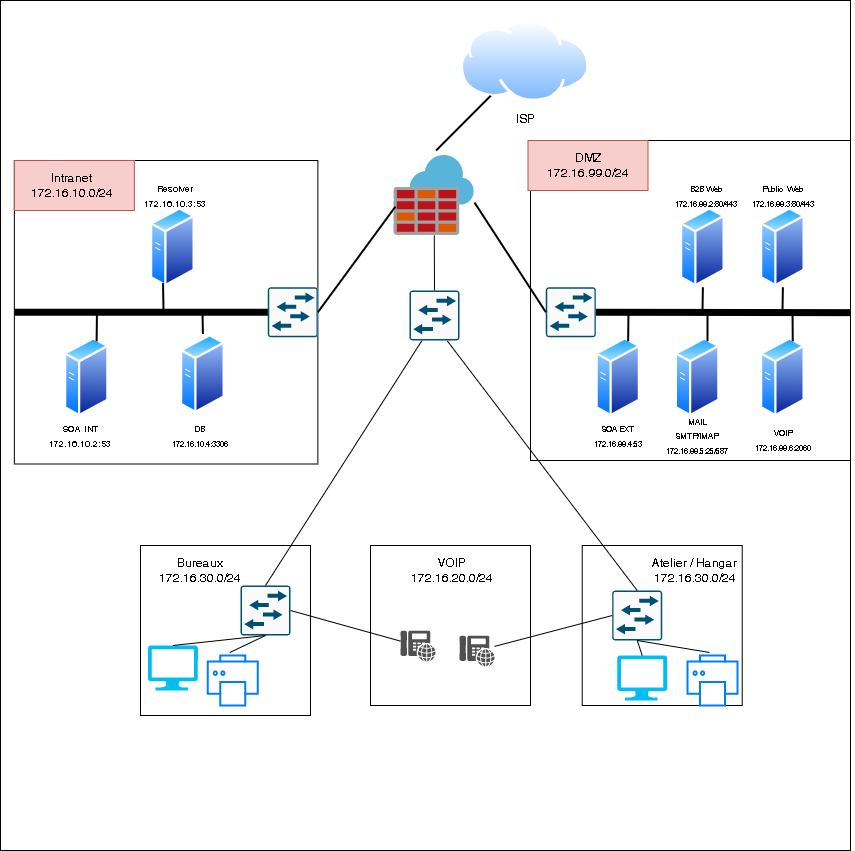

The diagram above was exported from draw.io. Its source (the exported page's mxGraphModel, read from the mxfile embedded in the PNG):
<mxGraphModel dx="1038" dy="515" grid="1" gridSize="10" guides="1" tooltips="1" connect="1" arrows="1" fold="1" page="1" pageScale="1" pageWidth="850" pageHeight="1100" math="0" shadow="0">
  <root>
    <mxCell id="0" />
    <mxCell id="1" parent="0" />
    <mxCell id="qJeIxdJo8Pdu3UohbE-h-79" value="" style="whiteSpace=wrap;html=1;aspect=fixed;fontSize=9;" parent="1" vertex="1">
      <mxGeometry width="850" height="850" as="geometry" />
    </mxCell>
    <mxCell id="qJeIxdJo8Pdu3UohbE-h-1" value="" style="whiteSpace=wrap;html=1;aspect=fixed;" parent="1" vertex="1">
      <mxGeometry x="530" y="140" width="320" height="320" as="geometry" />
    </mxCell>
    <mxCell id="qJeIxdJo8Pdu3UohbE-h-2" value="" style="sketch=0;aspect=fixed;html=1;points=[];align=center;image;fontSize=12;image=img/lib/mscae/Azure_Firewall.svg;" parent="1" vertex="1">
      <mxGeometry x="393.62" y="155" width="80" height="80" as="geometry" />
    </mxCell>
    <mxCell id="qJeIxdJo8Pdu3UohbE-h-3" value="" style="aspect=fixed;perimeter=ellipsePerimeter;html=1;align=center;shadow=0;dashed=0;spacingTop=3;image;image=img/lib/active_directory/generic_server.svg;" parent="1" vertex="1">
      <mxGeometry x="595.37" y="336.75" width="44.8" height="80" as="geometry" />
    </mxCell>
    <mxCell id="qJeIxdJo8Pdu3UohbE-h-4" value="ISP&lt;br&gt;" style="aspect=fixed;perimeter=ellipsePerimeter;html=1;align=center;shadow=0;dashed=0;spacingTop=3;image;image=img/lib/active_directory/internet_cloud.svg;" parent="1" vertex="1">
      <mxGeometry x="460" y="20" width="129.37" height="81.5" as="geometry" />
    </mxCell>
    <mxCell id="qJeIxdJo8Pdu3UohbE-h-5" value="" style="whiteSpace=wrap;html=1;aspect=fixed;" parent="1" vertex="1">
      <mxGeometry x="140" y="545" width="170" height="170" as="geometry" />
    </mxCell>
    <mxCell id="qJeIxdJo8Pdu3UohbE-h-6" value="" style="verticalLabelPosition=bottom;html=1;verticalAlign=top;align=center;strokeColor=none;fillColor=#00BEF2;shape=mxgraph.azure.computer;pointerEvents=1;" parent="1" vertex="1">
      <mxGeometry x="147.39999999999998" y="645" width="50" height="45" as="geometry" />
    </mxCell>
    <mxCell id="qJeIxdJo8Pdu3UohbE-h-7" value="" style="html=1;verticalLabelPosition=bottom;align=center;labelBackgroundColor=#ffffff;verticalAlign=top;strokeWidth=2;strokeColor=#0080F0;shadow=0;dashed=0;shape=mxgraph.ios7.icons.printer;" parent="1" vertex="1">
      <mxGeometry x="207.35" y="655" width="50" height="50" as="geometry" />
    </mxCell>
    <mxCell id="qJeIxdJo8Pdu3UohbE-h-9" value="" style="sketch=0;points=[[0.015,0.015,0],[0.985,0.015,0],[0.985,0.985,0],[0.015,0.985,0],[0.25,0,0],[0.5,0,0],[0.75,0,0],[1,0.25,0],[1,0.5,0],[1,0.75,0],[0.75,1,0],[0.5,1,0],[0.25,1,0],[0,0.75,0],[0,0.5,0],[0,0.25,0]];verticalLabelPosition=bottom;html=1;verticalAlign=top;aspect=fixed;align=center;pointerEvents=1;shape=mxgraph.cisco19.rect;prIcon=l2_switch;fillColor=#FAFAFA;strokeColor=#005073;" parent="1" vertex="1">
      <mxGeometry x="240.00000000000003" y="585" width="50" height="50" as="geometry" />
    </mxCell>
    <mxCell id="qJeIxdJo8Pdu3UohbE-h-11" value="" style="endArrow=none;html=1;rounded=0;exitX=0.5;exitY=0;exitDx=0;exitDy=0;exitPerimeter=0;entryX=0.5;entryY=1;entryDx=0;entryDy=0;entryPerimeter=0;" parent="1" source="qJeIxdJo8Pdu3UohbE-h-6" target="qJeIxdJo8Pdu3UohbE-h-9" edge="1">
      <mxGeometry width="50" height="50" relative="1" as="geometry">
        <mxPoint x="184.99999999999997" y="685" as="sourcePoint" />
        <mxPoint x="246.74999999999997" y="615" as="targetPoint" />
      </mxGeometry>
    </mxCell>
    <mxCell id="qJeIxdJo8Pdu3UohbE-h-12" value="" style="endArrow=none;html=1;rounded=0;exitX=0.44;exitY=-0.06;exitDx=0;exitDy=0;exitPerimeter=0;entryX=0.5;entryY=1;entryDx=0;entryDy=0;entryPerimeter=0;" parent="1" source="qJeIxdJo8Pdu3UohbE-h-7" target="qJeIxdJo8Pdu3UohbE-h-9" edge="1">
      <mxGeometry width="50" height="50" relative="1" as="geometry">
        <mxPoint x="246.74999999999997" y="687.5" as="sourcePoint" />
        <mxPoint x="246.74999999999997" y="615" as="targetPoint" />
      </mxGeometry>
    </mxCell>
    <mxCell id="qJeIxdJo8Pdu3UohbE-h-13" value="" style="whiteSpace=wrap;html=1;aspect=fixed;" parent="1" vertex="1">
      <mxGeometry x="581.7199999999999" y="545" width="160" height="160" as="geometry" />
    </mxCell>
    <mxCell id="qJeIxdJo8Pdu3UohbE-h-14" value="" style="verticalLabelPosition=bottom;html=1;verticalAlign=top;align=center;strokeColor=none;fillColor=#00BEF2;shape=mxgraph.azure.computer;pointerEvents=1;" parent="1" vertex="1">
      <mxGeometry x="616.7199999999999" y="655" width="50" height="45" as="geometry" />
    </mxCell>
    <mxCell id="qJeIxdJo8Pdu3UohbE-h-15" value="" style="html=1;verticalLabelPosition=bottom;align=center;labelBackgroundColor=#ffffff;verticalAlign=top;strokeWidth=2;strokeColor=#0080F0;shadow=0;dashed=0;shape=mxgraph.ios7.icons.printer;" parent="1" vertex="1">
      <mxGeometry x="687.09" y="655" width="50" height="50" as="geometry" />
    </mxCell>
    <mxCell id="qJeIxdJo8Pdu3UohbE-h-17" value="" style="sketch=0;points=[[0.015,0.015,0],[0.985,0.015,0],[0.985,0.985,0],[0.015,0.985,0],[0.25,0,0],[0.5,0,0],[0.75,0,0],[1,0.25,0],[1,0.5,0],[1,0.75,0],[0.75,1,0],[0.5,1,0],[0.25,1,0],[0,0.75,0],[0,0.5,0],[0,0.25,0]];verticalLabelPosition=bottom;html=1;verticalAlign=top;aspect=fixed;align=center;pointerEvents=1;shape=mxgraph.cisco19.rect;prIcon=l2_switch;fillColor=#FAFAFA;strokeColor=#005073;" parent="1" vertex="1">
      <mxGeometry x="611.7199999999999" y="590" width="50" height="50" as="geometry" />
    </mxCell>
    <mxCell id="qJeIxdJo8Pdu3UohbE-h-19" value="" style="endArrow=none;html=1;rounded=0;exitX=0.5;exitY=0;exitDx=0;exitDy=0;exitPerimeter=0;entryX=0.5;entryY=1;entryDx=0;entryDy=0;entryPerimeter=0;" parent="1" source="qJeIxdJo8Pdu3UohbE-h-14" target="qJeIxdJo8Pdu3UohbE-h-17" edge="1">
      <mxGeometry width="50" height="50" relative="1" as="geometry">
        <mxPoint x="596.7199999999999" y="685" as="sourcePoint" />
        <mxPoint x="658.4699999999999" y="615" as="targetPoint" />
      </mxGeometry>
    </mxCell>
    <mxCell id="qJeIxdJo8Pdu3UohbE-h-20" value="" style="endArrow=none;html=1;rounded=0;exitX=0.44;exitY=-0.06;exitDx=0;exitDy=0;exitPerimeter=0;entryX=0.5;entryY=1;entryDx=0;entryDy=0;entryPerimeter=0;" parent="1" source="qJeIxdJo8Pdu3UohbE-h-15" target="qJeIxdJo8Pdu3UohbE-h-17" edge="1">
      <mxGeometry width="50" height="50" relative="1" as="geometry">
        <mxPoint x="658.4699999999999" y="687.5" as="sourcePoint" />
        <mxPoint x="658.4699999999999" y="615" as="targetPoint" />
      </mxGeometry>
    </mxCell>
    <mxCell id="qJeIxdJo8Pdu3UohbE-h-21" value="" style="endArrow=none;html=1;rounded=0;exitX=0.25;exitY=1;exitDx=0;exitDy=0;exitPerimeter=0;entryX=0.5;entryY=0;entryDx=0;entryDy=0;entryPerimeter=0;" parent="1" source="qJeIxdJo8Pdu3UohbE-h-73" target="qJeIxdJo8Pdu3UohbE-h-9" edge="1">
      <mxGeometry width="50" height="50" relative="1" as="geometry">
        <mxPoint x="430" y="410" as="sourcePoint" />
        <mxPoint x="450" y="360" as="targetPoint" />
      </mxGeometry>
    </mxCell>
    <mxCell id="qJeIxdJo8Pdu3UohbE-h-22" value="" style="endArrow=none;html=1;rounded=0;exitX=0.75;exitY=1;exitDx=0;exitDy=0;exitPerimeter=0;entryX=0.5;entryY=0;entryDx=0;entryDy=0;entryPerimeter=0;" parent="1" source="qJeIxdJo8Pdu3UohbE-h-73" target="qJeIxdJo8Pdu3UohbE-h-17" edge="1">
      <mxGeometry width="50" height="50" relative="1" as="geometry">
        <mxPoint x="430.03999999999996" y="402" as="sourcePoint" />
        <mxPoint x="429.4000000000001" y="560" as="targetPoint" />
      </mxGeometry>
    </mxCell>
    <mxCell id="qJeIxdJo8Pdu3UohbE-h-23" value="Bureaux&lt;br&gt;172.16.30.0/24" style="text;html=1;strokeColor=none;fillColor=none;align=center;verticalAlign=middle;whiteSpace=wrap;rounded=0;" parent="1" vertex="1">
      <mxGeometry x="142.35" y="545" width="115" height="50" as="geometry" />
    </mxCell>
    <mxCell id="qJeIxdJo8Pdu3UohbE-h-24" value="Atelier / Hangar&lt;br&gt;172.16.30.0/24" style="text;html=1;strokeColor=none;fillColor=none;align=center;verticalAlign=middle;whiteSpace=wrap;rounded=0;" parent="1" vertex="1">
      <mxGeometry x="636.7199999999999" y="545" width="115" height="50" as="geometry" />
    </mxCell>
    <mxCell id="qJeIxdJo8Pdu3UohbE-h-25" value="" style="rounded=0;whiteSpace=wrap;html=1;fillColor=#f8cecc;strokeColor=#b85450;" parent="1" vertex="1">
      <mxGeometry x="527.5" y="140" width="120" height="50" as="geometry" />
    </mxCell>
    <mxCell id="qJeIxdJo8Pdu3UohbE-h-26" value="DMZ&lt;br&gt;172.16.99.0/24" style="text;html=1;strokeColor=none;fillColor=none;align=center;verticalAlign=middle;whiteSpace=wrap;rounded=0;" parent="1" vertex="1">
      <mxGeometry x="530" y="140" width="115" height="50" as="geometry" />
    </mxCell>
    <mxCell id="qJeIxdJo8Pdu3UohbE-h-27" value="" style="sketch=0;points=[[0.015,0.015,0],[0.985,0.015,0],[0.985,0.985,0],[0.015,0.985,0],[0.25,0,0],[0.5,0,0],[0.75,0,0],[1,0.25,0],[1,0.5,0],[1,0.75,0],[0.75,1,0],[0.5,1,0],[0.25,1,0],[0,0.75,0],[0,0.5,0],[0,0.25,0]];verticalLabelPosition=bottom;html=1;verticalAlign=top;aspect=fixed;align=center;pointerEvents=1;shape=mxgraph.cisco19.rect;prIcon=l2_switch;fillColor=#FAFAFA;strokeColor=#005073;" parent="1" vertex="1">
      <mxGeometry x="545.37" y="286.75" width="50" height="50" as="geometry" />
    </mxCell>
    <mxCell id="qJeIxdJo8Pdu3UohbE-h-28" value="" style="aspect=fixed;perimeter=ellipsePerimeter;html=1;align=center;shadow=0;dashed=0;spacingTop=3;image;image=img/lib/active_directory/generic_server.svg;" parent="1" vertex="1">
      <mxGeometry x="674.72" y="336.75" width="44.8" height="80" as="geometry" />
    </mxCell>
    <mxCell id="qJeIxdJo8Pdu3UohbE-h-29" value="" style="aspect=fixed;perimeter=ellipsePerimeter;html=1;align=center;shadow=0;dashed=0;spacingTop=3;image;image=img/lib/active_directory/generic_server.svg;" parent="1" vertex="1">
      <mxGeometry x="760" y="336.75" width="44.8" height="80" as="geometry" />
    </mxCell>
    <mxCell id="qJeIxdJo8Pdu3UohbE-h-30" value="" style="aspect=fixed;perimeter=ellipsePerimeter;html=1;align=center;shadow=0;dashed=0;spacingTop=3;image;image=img/lib/active_directory/generic_server.svg;" parent="1" vertex="1">
      <mxGeometry x="680" y="206.75" width="44.8" height="80" as="geometry" />
    </mxCell>
    <mxCell id="qJeIxdJo8Pdu3UohbE-h-31" value="" style="aspect=fixed;perimeter=ellipsePerimeter;html=1;align=center;shadow=0;dashed=0;spacingTop=3;image;image=img/lib/active_directory/generic_server.svg;" parent="1" vertex="1">
      <mxGeometry x="760" y="206.75" width="44.8" height="80" as="geometry" />
    </mxCell>
    <mxCell id="qJeIxdJo8Pdu3UohbE-h-32" value="" style="endArrow=none;html=1;rounded=0;entryX=1;entryY=0.5;entryDx=0;entryDy=0;entryPerimeter=0;exitX=1;exitY=0.538;exitDx=0;exitDy=0;strokeWidth=7;exitPerimeter=0;" parent="1" source="qJeIxdJo8Pdu3UohbE-h-1" target="qJeIxdJo8Pdu3UohbE-h-27" edge="1">
      <mxGeometry width="50" height="50" relative="1" as="geometry">
        <mxPoint x="400" y="380" as="sourcePoint" />
        <mxPoint x="450" y="330" as="targetPoint" />
      </mxGeometry>
    </mxCell>
    <mxCell id="qJeIxdJo8Pdu3UohbE-h-33" value="" style="endArrow=none;html=1;rounded=0;strokeWidth=2;entryX=0.5;entryY=1;entryDx=0;entryDy=0;" parent="1" target="qJeIxdJo8Pdu3UohbE-h-30" edge="1">
      <mxGeometry width="50" height="50" relative="1" as="geometry">
        <mxPoint x="702" y="310" as="sourcePoint" />
        <mxPoint x="450" y="330" as="targetPoint" />
      </mxGeometry>
    </mxCell>
    <mxCell id="qJeIxdJo8Pdu3UohbE-h-34" value="" style="endArrow=none;html=1;rounded=0;strokeWidth=2;entryX=0.5;entryY=1;entryDx=0;entryDy=0;" parent="1" target="qJeIxdJo8Pdu3UohbE-h-31" edge="1">
      <mxGeometry width="50" height="50" relative="1" as="geometry">
        <mxPoint x="782" y="310" as="sourcePoint" />
        <mxPoint x="712.4000000000001" y="296.75" as="targetPoint" />
      </mxGeometry>
    </mxCell>
    <mxCell id="qJeIxdJo8Pdu3UohbE-h-35" value="" style="endArrow=none;html=1;rounded=0;strokeWidth=2;entryX=0.75;entryY=0;entryDx=0;entryDy=0;" parent="1" target="qJeIxdJo8Pdu3UohbE-h-29" edge="1">
      <mxGeometry width="50" height="50" relative="1" as="geometry">
        <mxPoint x="792" y="310" as="sourcePoint" />
        <mxPoint x="792.4000000000001" y="291.5" as="targetPoint" />
      </mxGeometry>
    </mxCell>
    <mxCell id="qJeIxdJo8Pdu3UohbE-h-36" value="" style="endArrow=none;html=1;rounded=0;strokeWidth=2;exitX=0.75;exitY=0;exitDx=0;exitDy=0;" parent="1" source="qJeIxdJo8Pdu3UohbE-h-28" edge="1">
      <mxGeometry width="50" height="50" relative="1" as="geometry">
        <mxPoint x="802" y="330" as="sourcePoint" />
        <mxPoint x="707" y="310" as="targetPoint" />
      </mxGeometry>
    </mxCell>
    <mxCell id="qJeIxdJo8Pdu3UohbE-h-37" value="" style="endArrow=none;html=1;rounded=0;strokeWidth=2;exitX=0.75;exitY=0;exitDx=0;exitDy=0;" parent="1" source="qJeIxdJo8Pdu3UohbE-h-3" edge="1">
      <mxGeometry width="50" height="50" relative="1" as="geometry">
        <mxPoint x="812" y="340" as="sourcePoint" />
        <mxPoint x="628" y="310" as="targetPoint" />
      </mxGeometry>
    </mxCell>
    <mxCell id="qJeIxdJo8Pdu3UohbE-h-38" value="" style="whiteSpace=wrap;html=1;aspect=fixed;" parent="1" vertex="1">
      <mxGeometry x="13.85" y="160" width="303.5" height="303.5" as="geometry" />
    </mxCell>
    <mxCell id="qJeIxdJo8Pdu3UohbE-h-39" value="" style="aspect=fixed;perimeter=ellipsePerimeter;html=1;align=center;shadow=0;dashed=0;spacingTop=3;image;image=img/lib/active_directory/generic_server.svg;" parent="1" vertex="1">
      <mxGeometry x="63.85" y="336.75" width="44.8" height="80" as="geometry" />
    </mxCell>
    <mxCell id="qJeIxdJo8Pdu3UohbE-h-40" value="" style="rounded=0;whiteSpace=wrap;html=1;fillColor=#f8cecc;strokeColor=#b85450;" parent="1" vertex="1">
      <mxGeometry x="13.85" y="160" width="120" height="50" as="geometry" />
    </mxCell>
    <mxCell id="qJeIxdJo8Pdu3UohbE-h-41" value="Intranet&lt;br&gt;172.16.10.0/24" style="text;html=1;strokeColor=none;fillColor=none;align=center;verticalAlign=middle;whiteSpace=wrap;rounded=0;" parent="1" vertex="1">
      <mxGeometry x="13.85" y="160" width="115" height="50" as="geometry" />
    </mxCell>
    <mxCell id="qJeIxdJo8Pdu3UohbE-h-42" value="" style="sketch=0;points=[[0.015,0.015,0],[0.985,0.015,0],[0.985,0.985,0],[0.015,0.985,0],[0.25,0,0],[0.5,0,0],[0.75,0,0],[1,0.25,0],[1,0.5,0],[1,0.75,0],[0.75,1,0],[0.5,1,0],[0.25,1,0],[0,0.75,0],[0,0.5,0],[0,0.25,0]];verticalLabelPosition=bottom;html=1;verticalAlign=top;aspect=fixed;align=center;pointerEvents=1;shape=mxgraph.cisco19.rect;prIcon=l2_switch;fillColor=#FAFAFA;strokeColor=#005073;" parent="1" vertex="1">
      <mxGeometry x="267.35" y="286.75" width="50" height="50" as="geometry" />
    </mxCell>
    <mxCell id="qJeIxdJo8Pdu3UohbE-h-43" value="" style="aspect=fixed;perimeter=ellipsePerimeter;html=1;align=center;shadow=0;dashed=0;spacingTop=3;image;image=img/lib/active_directory/generic_server.svg;" parent="1" vertex="1">
      <mxGeometry x="150.00000000000003" y="206.75" width="44.8" height="80" as="geometry" />
    </mxCell>
    <mxCell id="qJeIxdJo8Pdu3UohbE-h-44" value="" style="endArrow=none;html=1;rounded=0;entryX=0;entryY=0.5;entryDx=0;entryDy=0;entryPerimeter=0;exitX=0;exitY=0.5;exitDx=0;exitDy=0;strokeWidth=7;" parent="1" source="qJeIxdJo8Pdu3UohbE-h-38" target="qJeIxdJo8Pdu3UohbE-h-42" edge="1">
      <mxGeometry width="50" height="50" relative="1" as="geometry">
        <mxPoint x="-131.52" y="380" as="sourcePoint" />
        <mxPoint x="-81.52000000000001" y="330" as="targetPoint" />
      </mxGeometry>
    </mxCell>
    <mxCell id="qJeIxdJo8Pdu3UohbE-h-45" value="" style="endArrow=none;html=1;rounded=0;strokeWidth=2;exitX=0.25;exitY=1;exitDx=0;exitDy=0;" parent="1" source="qJeIxdJo8Pdu3UohbE-h-43" edge="1">
      <mxGeometry width="50" height="50" relative="1" as="geometry">
        <mxPoint x="270.48" y="330" as="sourcePoint" />
        <mxPoint x="163" y="310" as="targetPoint" />
      </mxGeometry>
    </mxCell>
    <mxCell id="qJeIxdJo8Pdu3UohbE-h-46" value="" style="endArrow=none;html=1;rounded=0;strokeWidth=2;exitX=0.75;exitY=0;exitDx=0;exitDy=0;" parent="1" source="qJeIxdJo8Pdu3UohbE-h-39" edge="1">
      <mxGeometry width="50" height="50" relative="1" as="geometry">
        <mxPoint x="280.48" y="340" as="sourcePoint" />
        <mxPoint x="96.47999999999999" y="310" as="targetPoint" />
      </mxGeometry>
    </mxCell>
    <mxCell id="qJeIxdJo8Pdu3UohbE-h-47" value="" style="endArrow=none;html=1;rounded=0;strokeWidth=2;exitX=1;exitY=0.5;exitDx=0;exitDy=0;exitPerimeter=0;entryX=0.017;entryY=0.638;entryDx=0;entryDy=0;entryPerimeter=0;" parent="1" source="qJeIxdJo8Pdu3UohbE-h-42" target="qJeIxdJo8Pdu3UohbE-h-2" edge="1">
      <mxGeometry width="50" height="50" relative="1" as="geometry">
        <mxPoint x="400" y="380" as="sourcePoint" />
        <mxPoint x="450" y="330" as="targetPoint" />
      </mxGeometry>
    </mxCell>
    <mxCell id="qJeIxdJo8Pdu3UohbE-h-48" value="" style="endArrow=none;html=1;rounded=0;strokeWidth=2;exitX=0;exitY=0.5;exitDx=0;exitDy=0;exitPerimeter=0;entryX=1.005;entryY=0.588;entryDx=0;entryDy=0;entryPerimeter=0;" parent="1" source="qJeIxdJo8Pdu3UohbE-h-27" target="qJeIxdJo8Pdu3UohbE-h-2" edge="1">
      <mxGeometry width="50" height="50" relative="1" as="geometry">
        <mxPoint x="327.3499999999999" y="321.75" as="sourcePoint" />
        <mxPoint x="396.03999999999996" y="368" as="targetPoint" />
      </mxGeometry>
    </mxCell>
    <mxCell id="qJeIxdJo8Pdu3UohbE-h-49" value="" style="endArrow=none;html=1;rounded=0;strokeWidth=2;entryX=0.525;entryY=-0.062;entryDx=0;entryDy=0;entryPerimeter=0;" parent="1" source="qJeIxdJo8Pdu3UohbE-h-4" target="qJeIxdJo8Pdu3UohbE-h-2" edge="1">
      <mxGeometry width="50" height="50" relative="1" as="geometry">
        <mxPoint x="337.3499999999999" y="331.75" as="sourcePoint" />
        <mxPoint x="406.03999999999996" y="378" as="targetPoint" />
      </mxGeometry>
    </mxCell>
    <mxCell id="qJeIxdJo8Pdu3UohbE-h-50" value="&lt;font style=&quot;font-size: 9px&quot;&gt;SOA INT&lt;br&gt;172.16.10.2:53&lt;/font&gt;" style="text;html=1;strokeColor=none;fillColor=none;align=center;verticalAlign=middle;whiteSpace=wrap;rounded=0;" parent="1" vertex="1">
      <mxGeometry x="48.65" y="410" width="61.35" height="50" as="geometry" />
    </mxCell>
    <mxCell id="qJeIxdJo8Pdu3UohbE-h-51" value="&lt;font style=&quot;font-size: 9px&quot;&gt;Resolver&lt;br&gt;172.16.10.3:53&lt;/font&gt;" style="text;html=1;strokeColor=none;fillColor=none;align=center;verticalAlign=middle;whiteSpace=wrap;rounded=0;" parent="1" vertex="1">
      <mxGeometry x="144.32" y="170" width="61.35" height="50" as="geometry" />
    </mxCell>
    <mxCell id="qJeIxdJo8Pdu3UohbE-h-52" value="&lt;font style=&quot;font-size: 8px&quot;&gt;B2B Web&lt;br&gt;172.16.99.2:80/443&lt;/font&gt;" style="text;html=1;strokeColor=none;fillColor=none;align=center;verticalAlign=middle;whiteSpace=wrap;rounded=0;" parent="1" vertex="1">
      <mxGeometry x="674.72" y="170" width="61.35" height="50" as="geometry" />
    </mxCell>
    <mxCell id="qJeIxdJo8Pdu3UohbE-h-53" value="&lt;font style=&quot;font-size: 8px&quot;&gt;Public&amp;nbsp; Web&lt;br&gt;172.16.99.3:80/443&lt;/font&gt;" style="text;html=1;strokeColor=none;fillColor=none;align=center;verticalAlign=middle;whiteSpace=wrap;rounded=0;" parent="1" vertex="1">
      <mxGeometry x="751.72" y="170" width="61.35" height="50" as="geometry" />
    </mxCell>
    <mxCell id="qJeIxdJo8Pdu3UohbE-h-54" value="&lt;font style=&quot;font-size: 8px&quot;&gt;SOA EXT&lt;br&gt;172.16.99.4:53&lt;/font&gt;" style="text;html=1;strokeColor=none;fillColor=none;align=center;verticalAlign=middle;whiteSpace=wrap;rounded=0;" parent="1" vertex="1">
      <mxGeometry x="587.09" y="410" width="61.35" height="50" as="geometry" />
    </mxCell>
    <mxCell id="qJeIxdJo8Pdu3UohbE-h-55" value="&lt;font style=&quot;font-size: 8px&quot;&gt;MAIL SMTP/IMAP&lt;br&gt;172.16.99.5:25/587&lt;/font&gt;" style="text;html=1;strokeColor=none;fillColor=none;align=center;verticalAlign=middle;whiteSpace=wrap;rounded=0;" parent="1" vertex="1">
      <mxGeometry x="666.45" y="410" width="61.35" height="50" as="geometry" />
    </mxCell>
    <mxCell id="qJeIxdJo8Pdu3UohbE-h-56" value="&lt;font style=&quot;font-size: 8px&quot;&gt;VOIP&lt;br&gt;172.16.99.6:2060&lt;/font&gt;" style="text;html=1;strokeColor=none;fillColor=none;align=center;verticalAlign=middle;whiteSpace=wrap;rounded=0;" parent="1" vertex="1">
      <mxGeometry x="751.72" y="413.5" width="61.35" height="50" as="geometry" />
    </mxCell>
    <mxCell id="qJeIxdJo8Pdu3UohbE-h-57" value="" style="whiteSpace=wrap;html=1;aspect=fixed;" parent="1" vertex="1">
      <mxGeometry x="370" y="545" width="160" height="160" as="geometry" />
    </mxCell>
    <mxCell id="qJeIxdJo8Pdu3UohbE-h-61" value="" style="endArrow=none;html=1;rounded=0;entryX=1;entryY=0.5;entryDx=0;entryDy=0;entryPerimeter=0;" parent="1" source="qJeIxdJo8Pdu3UohbE-h-64" target="qJeIxdJo8Pdu3UohbE-h-9" edge="1">
      <mxGeometry width="50" height="50" relative="1" as="geometry">
        <mxPoint x="425.28" y="655" as="sourcePoint" />
        <mxPoint x="420.28" y="640" as="targetPoint" />
      </mxGeometry>
    </mxCell>
    <mxCell id="qJeIxdJo8Pdu3UohbE-h-62" value="" style="endArrow=none;html=1;rounded=0;entryX=0;entryY=0.5;entryDx=0;entryDy=0;entryPerimeter=0;" parent="1" source="qJeIxdJo8Pdu3UohbE-h-72" target="qJeIxdJo8Pdu3UohbE-h-17" edge="1">
      <mxGeometry width="50" height="50" relative="1" as="geometry">
        <mxPoint x="492.64999999999986" y="652" as="sourcePoint" />
        <mxPoint x="420.28" y="640" as="targetPoint" />
      </mxGeometry>
    </mxCell>
    <mxCell id="qJeIxdJo8Pdu3UohbE-h-63" value="VOIP&lt;br&gt;172.16.20.0/24" style="text;html=1;strokeColor=none;fillColor=none;align=center;verticalAlign=middle;whiteSpace=wrap;rounded=0;" parent="1" vertex="1">
      <mxGeometry x="393.61999999999995" y="545" width="115" height="50" as="geometry" />
    </mxCell>
    <mxCell id="qJeIxdJo8Pdu3UohbE-h-64" value="" style="sketch=0;pointerEvents=1;shadow=0;dashed=0;html=1;strokeColor=none;fillColor=#505050;labelPosition=center;verticalLabelPosition=bottom;verticalAlign=top;outlineConnect=0;align=center;shape=mxgraph.office.devices.phone_voip;" parent="1" vertex="1">
      <mxGeometry x="400" y="630" width="35" height="31" as="geometry" />
    </mxCell>
    <mxCell id="qJeIxdJo8Pdu3UohbE-h-72" value="" style="sketch=0;pointerEvents=1;shadow=0;dashed=0;html=1;strokeColor=none;fillColor=#505050;labelPosition=center;verticalLabelPosition=bottom;verticalAlign=top;outlineConnect=0;align=center;shape=mxgraph.office.devices.phone_voip;" parent="1" vertex="1">
      <mxGeometry x="459" y="635" width="35" height="31" as="geometry" />
    </mxCell>
    <mxCell id="qJeIxdJo8Pdu3UohbE-h-73" value="" style="sketch=0;points=[[0.015,0.015,0],[0.985,0.015,0],[0.985,0.985,0],[0.015,0.985,0],[0.25,0,0],[0.5,0,0],[0.75,0,0],[1,0.25,0],[1,0.5,0],[1,0.75,0],[0.75,1,0],[0.5,1,0],[0.25,1,0],[0,0.75,0],[0,0.5,0],[0,0.25,0]];verticalLabelPosition=bottom;html=1;verticalAlign=top;aspect=fixed;align=center;pointerEvents=1;shape=mxgraph.cisco19.rect;prIcon=l2_switch;fillColor=#FAFAFA;strokeColor=#005073;fontSize=9;" parent="1" vertex="1">
      <mxGeometry x="409" y="290" width="50" height="50" as="geometry" />
    </mxCell>
    <mxCell id="qJeIxdJo8Pdu3UohbE-h-74" value="" style="endArrow=none;html=1;rounded=0;fontSize=9;exitX=0.5;exitY=0;exitDx=0;exitDy=0;exitPerimeter=0;" parent="1" source="qJeIxdJo8Pdu3UohbE-h-73" target="qJeIxdJo8Pdu3UohbE-h-2" edge="1">
      <mxGeometry width="50" height="50" relative="1" as="geometry">
        <mxPoint x="400" y="450" as="sourcePoint" />
        <mxPoint x="450" y="400" as="targetPoint" />
      </mxGeometry>
    </mxCell>
    <mxCell id="qJeIxdJo8Pdu3UohbE-h-80" value="" style="aspect=fixed;perimeter=ellipsePerimeter;html=1;align=center;shadow=0;dashed=0;spacingTop=3;image;image=img/lib/active_directory/generic_server.svg;" parent="1" vertex="1">
      <mxGeometry x="180.00000000000006" y="333.5" width="44.8" height="80" as="geometry" />
    </mxCell>
    <mxCell id="qJeIxdJo8Pdu3UohbE-h-81" value="&lt;font style=&quot;font-size: 8px&quot;&gt;DB&lt;br&gt;172.16.10.4:3306&lt;/font&gt;" style="text;html=1;strokeColor=none;fillColor=none;align=center;verticalAlign=middle;whiteSpace=wrap;rounded=0;" parent="1" vertex="1">
      <mxGeometry x="169.18" y="410" width="61.35" height="50" as="geometry" />
    </mxCell>
    <mxCell id="qJeIxdJo8Pdu3UohbE-h-82" value="" style="endArrow=none;html=1;rounded=0;strokeWidth=2;entryX=0.5;entryY=0;entryDx=0;entryDy=0;" parent="1" target="qJeIxdJo8Pdu3UohbE-h-80" edge="1">
      <mxGeometry width="50" height="50" relative="1" as="geometry">
        <mxPoint x="202" y="310" as="sourcePoint" />
        <mxPoint x="173" y="320" as="targetPoint" />
      </mxGeometry>
    </mxCell>
  </root>
</mxGraphModel>